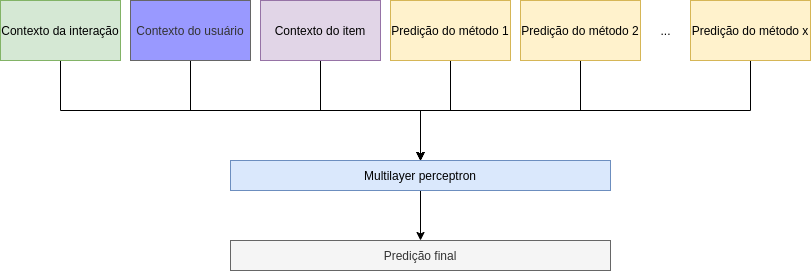

The diagram above was exported from draw.io. Its source (the exported page's mxGraphModel, read from the mxfile embedded in the PNG):
<mxGraphModel dx="868" dy="533" grid="1" gridSize="10" guides="1" tooltips="1" connect="1" arrows="1" fold="1" page="1" pageScale="1" pageWidth="850" pageHeight="1100" math="0" shadow="0">
  <root>
    <mxCell id="0" />
    <mxCell id="1" parent="0" />
    <mxCell id="HxSoXR-_cIEGPMdVv9F4-8" style="edgeStyle=orthogonalEdgeStyle;rounded=0;orthogonalLoop=1;jettySize=auto;html=1;exitX=0.5;exitY=1;exitDx=0;exitDy=0;entryX=0.5;entryY=0;entryDx=0;entryDy=0;" parent="1" source="HxSoXR-_cIEGPMdVv9F4-2" target="HxSoXR-_cIEGPMdVv9F4-6" edge="1">
      <mxGeometry relative="1" as="geometry" />
    </mxCell>
    <mxCell id="HxSoXR-_cIEGPMdVv9F4-2" value="Contexto do usuário" style="rounded=0;whiteSpace=wrap;html=1;strokeColor=#666666;fontColor=#333333;fillColor=#9999FF;" parent="1" vertex="1">
      <mxGeometry x="270" y="170" width="120" height="60" as="geometry" />
    </mxCell>
    <mxCell id="HxSoXR-_cIEGPMdVv9F4-9" style="edgeStyle=orthogonalEdgeStyle;rounded=0;orthogonalLoop=1;jettySize=auto;html=1;exitX=0.5;exitY=1;exitDx=0;exitDy=0;entryX=0.5;entryY=0;entryDx=0;entryDy=0;" parent="1" source="HxSoXR-_cIEGPMdVv9F4-3" target="HxSoXR-_cIEGPMdVv9F4-6" edge="1">
      <mxGeometry relative="1" as="geometry" />
    </mxCell>
    <mxCell id="HxSoXR-_cIEGPMdVv9F4-3" value="Contexto do item" style="rounded=0;whiteSpace=wrap;html=1;fillColor=#e1d5e7;strokeColor=#9673a6;" parent="1" vertex="1">
      <mxGeometry x="400" y="170" width="120" height="60" as="geometry" />
    </mxCell>
    <mxCell id="HxSoXR-_cIEGPMdVv9F4-11" style="edgeStyle=orthogonalEdgeStyle;rounded=0;orthogonalLoop=1;jettySize=auto;html=1;exitX=0.5;exitY=1;exitDx=0;exitDy=0;entryX=0.5;entryY=0;entryDx=0;entryDy=0;" parent="1" source="HxSoXR-_cIEGPMdVv9F4-5" target="HxSoXR-_cIEGPMdVv9F4-6" edge="1">
      <mxGeometry relative="1" as="geometry" />
    </mxCell>
    <mxCell id="HxSoXR-_cIEGPMdVv9F4-5" value="Predição do método 1" style="rounded=0;whiteSpace=wrap;html=1;fillColor=#fff2cc;strokeColor=#d6b656;" parent="1" vertex="1">
      <mxGeometry x="530" y="170" width="120" height="60" as="geometry" />
    </mxCell>
    <mxCell id="HxSoXR-_cIEGPMdVv9F4-13" style="edgeStyle=orthogonalEdgeStyle;rounded=0;orthogonalLoop=1;jettySize=auto;html=1;exitX=0.5;exitY=1;exitDx=0;exitDy=0;entryX=0.5;entryY=0;entryDx=0;entryDy=0;" parent="1" source="HxSoXR-_cIEGPMdVv9F4-6" target="HxSoXR-_cIEGPMdVv9F4-12" edge="1">
      <mxGeometry relative="1" as="geometry" />
    </mxCell>
    <mxCell id="HxSoXR-_cIEGPMdVv9F4-6" value="Multilayer perceptron" style="rounded=0;whiteSpace=wrap;html=1;fillColor=#dae8fc;strokeColor=#6c8ebf;" parent="1" vertex="1">
      <mxGeometry x="370" y="330" width="380" height="30" as="geometry" />
    </mxCell>
    <mxCell id="HxSoXR-_cIEGPMdVv9F4-12" value="Predição final" style="rounded=0;whiteSpace=wrap;html=1;fillColor=#f5f5f5;strokeColor=#666666;fontColor=#333333;" parent="1" vertex="1">
      <mxGeometry x="370" y="410" width="380" height="30" as="geometry" />
    </mxCell>
    <mxCell id="y-e2sxnu19jjjlj8UzV9-2" style="edgeStyle=orthogonalEdgeStyle;rounded=0;orthogonalLoop=1;jettySize=auto;html=1;exitX=0.5;exitY=1;exitDx=0;exitDy=0;entryX=0.5;entryY=0;entryDx=0;entryDy=0;" parent="1" source="y-e2sxnu19jjjlj8UzV9-1" target="HxSoXR-_cIEGPMdVv9F4-6" edge="1">
      <mxGeometry relative="1" as="geometry" />
    </mxCell>
    <mxCell id="y-e2sxnu19jjjlj8UzV9-1" value="Contexto da interação" style="rounded=0;whiteSpace=wrap;html=1;fillColor=#d5e8d4;strokeColor=#82b366;" parent="1" vertex="1">
      <mxGeometry x="140" y="170" width="120" height="60" as="geometry" />
    </mxCell>
    <mxCell id="xbekQbnoYqtqeZU9VI-H-5" style="edgeStyle=orthogonalEdgeStyle;rounded=0;orthogonalLoop=1;jettySize=auto;html=1;exitX=0.5;exitY=1;exitDx=0;exitDy=0;entryX=0.5;entryY=0;entryDx=0;entryDy=0;" edge="1" parent="1" source="xbekQbnoYqtqeZU9VI-H-1" target="HxSoXR-_cIEGPMdVv9F4-6">
      <mxGeometry relative="1" as="geometry" />
    </mxCell>
    <mxCell id="xbekQbnoYqtqeZU9VI-H-1" value="Predição do método 2" style="rounded=0;whiteSpace=wrap;html=1;fillColor=#fff2cc;strokeColor=#d6b656;" vertex="1" parent="1">
      <mxGeometry x="660" y="170" width="120" height="60" as="geometry" />
    </mxCell>
    <mxCell id="xbekQbnoYqtqeZU9VI-H-6" style="edgeStyle=orthogonalEdgeStyle;rounded=0;orthogonalLoop=1;jettySize=auto;html=1;exitX=0.5;exitY=1;exitDx=0;exitDy=0;entryX=0.5;entryY=0;entryDx=0;entryDy=0;" edge="1" parent="1" source="xbekQbnoYqtqeZU9VI-H-2" target="HxSoXR-_cIEGPMdVv9F4-6">
      <mxGeometry relative="1" as="geometry" />
    </mxCell>
    <mxCell id="xbekQbnoYqtqeZU9VI-H-2" value="Predição do método x" style="rounded=0;whiteSpace=wrap;html=1;fillColor=#fff2cc;strokeColor=#d6b656;" vertex="1" parent="1">
      <mxGeometry x="830" y="170" width="120" height="60" as="geometry" />
    </mxCell>
    <mxCell id="xbekQbnoYqtqeZU9VI-H-4" value="..." style="text;html=1;align=center;verticalAlign=middle;resizable=0;points=[];autosize=1;strokeColor=none;" vertex="1" parent="1">
      <mxGeometry x="790" y="190" width="30" height="20" as="geometry" />
    </mxCell>
  </root>
</mxGraphModel>